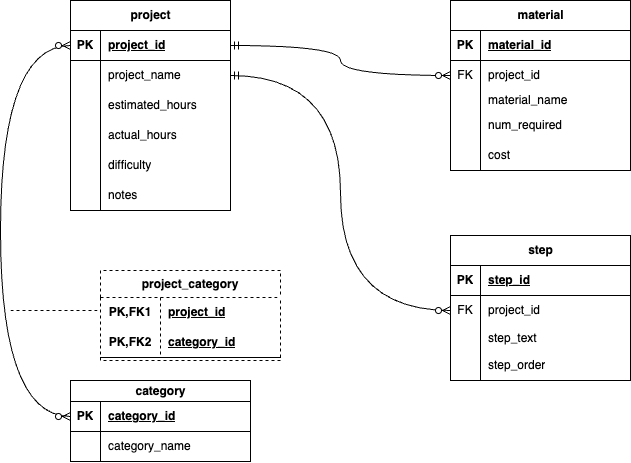

The diagram above was exported from draw.io. Its source (the exported page's mxGraphModel, read from the mxfile embedded in the PNG):
<mxGraphModel dx="724" dy="679" grid="1" gridSize="10" guides="1" tooltips="1" connect="1" arrows="1" fold="1" page="1" pageScale="1" pageWidth="850" pageHeight="1100" math="0" shadow="0">
  <root>
    <mxCell id="0" />
    <mxCell id="1" parent="0" />
    <mxCell id="SYSfNZFGjDkl58fm4gyv-1" value="project" style="shape=table;startSize=30;container=1;collapsible=1;childLayout=tableLayout;fixedRows=1;rowLines=0;fontStyle=1;align=center;resizeLast=1;html=1;fontSize=12;" vertex="1" parent="1">
      <mxGeometry x="180" y="50" width="160" height="210" as="geometry" />
    </mxCell>
    <mxCell id="SYSfNZFGjDkl58fm4gyv-2" value="" style="shape=tableRow;horizontal=0;startSize=0;swimlaneHead=0;swimlaneBody=0;fillColor=none;collapsible=0;dropTarget=0;points=[[0,0.5],[1,0.5]];portConstraint=eastwest;top=0;left=0;right=0;bottom=1;" vertex="1" parent="SYSfNZFGjDkl58fm4gyv-1">
      <mxGeometry y="30" width="160" height="30" as="geometry" />
    </mxCell>
    <mxCell id="SYSfNZFGjDkl58fm4gyv-3" value="PK" style="shape=partialRectangle;connectable=0;fillColor=none;top=0;left=0;bottom=0;right=0;fontStyle=1;overflow=hidden;whiteSpace=wrap;html=1;" vertex="1" parent="SYSfNZFGjDkl58fm4gyv-2">
      <mxGeometry width="30" height="30" as="geometry">
        <mxRectangle width="30" height="30" as="alternateBounds" />
      </mxGeometry>
    </mxCell>
    <mxCell id="SYSfNZFGjDkl58fm4gyv-4" value="project_id" style="shape=partialRectangle;connectable=0;fillColor=none;top=0;left=0;bottom=0;right=0;align=left;spacingLeft=6;fontStyle=5;overflow=hidden;whiteSpace=wrap;html=1;" vertex="1" parent="SYSfNZFGjDkl58fm4gyv-2">
      <mxGeometry x="30" width="130" height="30" as="geometry">
        <mxRectangle width="130" height="30" as="alternateBounds" />
      </mxGeometry>
    </mxCell>
    <mxCell id="SYSfNZFGjDkl58fm4gyv-5" value="" style="shape=tableRow;horizontal=0;startSize=0;swimlaneHead=0;swimlaneBody=0;fillColor=none;collapsible=0;dropTarget=0;points=[[0,0.5],[1,0.5]];portConstraint=eastwest;top=0;left=0;right=0;bottom=0;" vertex="1" parent="SYSfNZFGjDkl58fm4gyv-1">
      <mxGeometry y="60" width="160" height="30" as="geometry" />
    </mxCell>
    <mxCell id="SYSfNZFGjDkl58fm4gyv-6" value="" style="shape=partialRectangle;connectable=0;fillColor=none;top=0;left=0;bottom=0;right=0;editable=1;overflow=hidden;whiteSpace=wrap;html=1;" vertex="1" parent="SYSfNZFGjDkl58fm4gyv-5">
      <mxGeometry width="30" height="30" as="geometry">
        <mxRectangle width="30" height="30" as="alternateBounds" />
      </mxGeometry>
    </mxCell>
    <mxCell id="SYSfNZFGjDkl58fm4gyv-7" value="project_name" style="shape=partialRectangle;connectable=0;fillColor=none;top=0;left=0;bottom=0;right=0;align=left;spacingLeft=6;overflow=hidden;whiteSpace=wrap;html=1;" vertex="1" parent="SYSfNZFGjDkl58fm4gyv-5">
      <mxGeometry x="30" width="130" height="30" as="geometry">
        <mxRectangle width="130" height="30" as="alternateBounds" />
      </mxGeometry>
    </mxCell>
    <mxCell id="SYSfNZFGjDkl58fm4gyv-8" value="" style="shape=tableRow;horizontal=0;startSize=0;swimlaneHead=0;swimlaneBody=0;fillColor=none;collapsible=0;dropTarget=0;points=[[0,0.5],[1,0.5]];portConstraint=eastwest;top=0;left=0;right=0;bottom=0;" vertex="1" parent="SYSfNZFGjDkl58fm4gyv-1">
      <mxGeometry y="90" width="160" height="30" as="geometry" />
    </mxCell>
    <mxCell id="SYSfNZFGjDkl58fm4gyv-9" value="" style="shape=partialRectangle;connectable=0;fillColor=none;top=0;left=0;bottom=0;right=0;editable=1;overflow=hidden;whiteSpace=wrap;html=1;" vertex="1" parent="SYSfNZFGjDkl58fm4gyv-8">
      <mxGeometry width="30" height="30" as="geometry">
        <mxRectangle width="30" height="30" as="alternateBounds" />
      </mxGeometry>
    </mxCell>
    <mxCell id="SYSfNZFGjDkl58fm4gyv-10" value="estimated_hours" style="shape=partialRectangle;connectable=0;fillColor=none;top=0;left=0;bottom=0;right=0;align=left;spacingLeft=6;overflow=hidden;whiteSpace=wrap;html=1;" vertex="1" parent="SYSfNZFGjDkl58fm4gyv-8">
      <mxGeometry x="30" width="130" height="30" as="geometry">
        <mxRectangle width="130" height="30" as="alternateBounds" />
      </mxGeometry>
    </mxCell>
    <mxCell id="SYSfNZFGjDkl58fm4gyv-11" value="" style="shape=tableRow;horizontal=0;startSize=0;swimlaneHead=0;swimlaneBody=0;fillColor=none;collapsible=0;dropTarget=0;points=[[0,0.5],[1,0.5]];portConstraint=eastwest;top=0;left=0;right=0;bottom=0;" vertex="1" parent="SYSfNZFGjDkl58fm4gyv-1">
      <mxGeometry y="120" width="160" height="30" as="geometry" />
    </mxCell>
    <mxCell id="SYSfNZFGjDkl58fm4gyv-12" value="" style="shape=partialRectangle;connectable=0;fillColor=none;top=0;left=0;bottom=0;right=0;editable=1;overflow=hidden;whiteSpace=wrap;html=1;" vertex="1" parent="SYSfNZFGjDkl58fm4gyv-11">
      <mxGeometry width="30" height="30" as="geometry">
        <mxRectangle width="30" height="30" as="alternateBounds" />
      </mxGeometry>
    </mxCell>
    <mxCell id="SYSfNZFGjDkl58fm4gyv-13" value="actual_hours" style="shape=partialRectangle;connectable=0;fillColor=none;top=0;left=0;bottom=0;right=0;align=left;spacingLeft=6;overflow=hidden;whiteSpace=wrap;html=1;" vertex="1" parent="SYSfNZFGjDkl58fm4gyv-11">
      <mxGeometry x="30" width="130" height="30" as="geometry">
        <mxRectangle width="130" height="30" as="alternateBounds" />
      </mxGeometry>
    </mxCell>
    <mxCell id="SYSfNZFGjDkl58fm4gyv-14" style="shape=tableRow;horizontal=0;startSize=0;swimlaneHead=0;swimlaneBody=0;fillColor=none;collapsible=0;dropTarget=0;points=[[0,0.5],[1,0.5]];portConstraint=eastwest;top=0;left=0;right=0;bottom=0;" vertex="1" parent="SYSfNZFGjDkl58fm4gyv-1">
      <mxGeometry y="150" width="160" height="30" as="geometry" />
    </mxCell>
    <mxCell id="SYSfNZFGjDkl58fm4gyv-15" style="shape=partialRectangle;connectable=0;fillColor=none;top=0;left=0;bottom=0;right=0;editable=1;overflow=hidden;whiteSpace=wrap;html=1;" vertex="1" parent="SYSfNZFGjDkl58fm4gyv-14">
      <mxGeometry width="30" height="30" as="geometry">
        <mxRectangle width="30" height="30" as="alternateBounds" />
      </mxGeometry>
    </mxCell>
    <mxCell id="SYSfNZFGjDkl58fm4gyv-16" value="difficulty" style="shape=partialRectangle;connectable=0;fillColor=none;top=0;left=0;bottom=0;right=0;align=left;spacingLeft=6;overflow=hidden;whiteSpace=wrap;html=1;" vertex="1" parent="SYSfNZFGjDkl58fm4gyv-14">
      <mxGeometry x="30" width="130" height="30" as="geometry">
        <mxRectangle width="130" height="30" as="alternateBounds" />
      </mxGeometry>
    </mxCell>
    <mxCell id="SYSfNZFGjDkl58fm4gyv-17" style="shape=tableRow;horizontal=0;startSize=0;swimlaneHead=0;swimlaneBody=0;fillColor=none;collapsible=0;dropTarget=0;points=[[0,0.5],[1,0.5]];portConstraint=eastwest;top=0;left=0;right=0;bottom=0;" vertex="1" parent="SYSfNZFGjDkl58fm4gyv-1">
      <mxGeometry y="180" width="160" height="30" as="geometry" />
    </mxCell>
    <mxCell id="SYSfNZFGjDkl58fm4gyv-18" style="shape=partialRectangle;connectable=0;fillColor=none;top=0;left=0;bottom=0;right=0;editable=1;overflow=hidden;whiteSpace=wrap;html=1;" vertex="1" parent="SYSfNZFGjDkl58fm4gyv-17">
      <mxGeometry width="30" height="30" as="geometry">
        <mxRectangle width="30" height="30" as="alternateBounds" />
      </mxGeometry>
    </mxCell>
    <mxCell id="SYSfNZFGjDkl58fm4gyv-19" value="notes" style="shape=partialRectangle;connectable=0;fillColor=none;top=0;left=0;bottom=0;right=0;align=left;spacingLeft=6;overflow=hidden;whiteSpace=wrap;html=1;" vertex="1" parent="SYSfNZFGjDkl58fm4gyv-17">
      <mxGeometry x="30" width="130" height="30" as="geometry">
        <mxRectangle width="130" height="30" as="alternateBounds" />
      </mxGeometry>
    </mxCell>
    <mxCell id="SYSfNZFGjDkl58fm4gyv-20" value="project_category" style="shape=table;startSize=27;container=1;collapsible=1;childLayout=tableLayout;fixedRows=1;rowLines=0;fontStyle=1;align=center;resizeLast=1;html=1;whiteSpace=wrap;dashed=1;" vertex="1" parent="1">
      <mxGeometry x="210" y="320" width="180" height="90" as="geometry" />
    </mxCell>
    <mxCell id="SYSfNZFGjDkl58fm4gyv-21" value="" style="shape=tableRow;horizontal=0;startSize=0;swimlaneHead=0;swimlaneBody=0;fillColor=none;collapsible=0;dropTarget=0;points=[[0,0.5],[1,0.5]];portConstraint=eastwest;top=0;left=0;right=0;bottom=0;html=1;" vertex="1" parent="SYSfNZFGjDkl58fm4gyv-20">
      <mxGeometry y="27" width="180" height="30" as="geometry" />
    </mxCell>
    <mxCell id="SYSfNZFGjDkl58fm4gyv-22" value="PK,FK1" style="shape=partialRectangle;connectable=0;fillColor=none;top=0;left=0;bottom=0;right=0;fontStyle=1;overflow=hidden;html=1;whiteSpace=wrap;" vertex="1" parent="SYSfNZFGjDkl58fm4gyv-21">
      <mxGeometry width="60" height="30" as="geometry">
        <mxRectangle width="60" height="30" as="alternateBounds" />
      </mxGeometry>
    </mxCell>
    <mxCell id="SYSfNZFGjDkl58fm4gyv-23" value="project_id" style="shape=partialRectangle;connectable=0;fillColor=none;top=0;left=0;bottom=0;right=0;align=left;spacingLeft=6;fontStyle=5;overflow=hidden;html=1;whiteSpace=wrap;" vertex="1" parent="SYSfNZFGjDkl58fm4gyv-21">
      <mxGeometry x="60" width="120" height="30" as="geometry">
        <mxRectangle width="120" height="30" as="alternateBounds" />
      </mxGeometry>
    </mxCell>
    <mxCell id="SYSfNZFGjDkl58fm4gyv-24" value="" style="shape=tableRow;horizontal=0;startSize=0;swimlaneHead=0;swimlaneBody=0;fillColor=none;collapsible=0;dropTarget=0;points=[[0,0.5],[1,0.5]];portConstraint=eastwest;top=0;left=0;right=0;bottom=1;html=1;" vertex="1" parent="SYSfNZFGjDkl58fm4gyv-20">
      <mxGeometry y="57" width="180" height="30" as="geometry" />
    </mxCell>
    <mxCell id="SYSfNZFGjDkl58fm4gyv-25" value="PK,FK2" style="shape=partialRectangle;connectable=0;fillColor=none;top=0;left=0;bottom=0;right=0;fontStyle=1;overflow=hidden;html=1;whiteSpace=wrap;" vertex="1" parent="SYSfNZFGjDkl58fm4gyv-24">
      <mxGeometry width="60" height="30" as="geometry">
        <mxRectangle width="60" height="30" as="alternateBounds" />
      </mxGeometry>
    </mxCell>
    <mxCell id="SYSfNZFGjDkl58fm4gyv-26" value="category_id" style="shape=partialRectangle;connectable=0;fillColor=none;top=0;left=0;bottom=0;right=0;align=left;spacingLeft=6;fontStyle=5;overflow=hidden;html=1;whiteSpace=wrap;" vertex="1" parent="SYSfNZFGjDkl58fm4gyv-24">
      <mxGeometry x="60" width="120" height="30" as="geometry">
        <mxRectangle width="120" height="30" as="alternateBounds" />
      </mxGeometry>
    </mxCell>
    <mxCell id="SYSfNZFGjDkl58fm4gyv-27" value="category" style="shape=table;startSize=21;container=1;collapsible=1;childLayout=tableLayout;fixedRows=1;rowLines=0;fontStyle=1;align=center;resizeLast=1;html=1;" vertex="1" parent="1">
      <mxGeometry x="180" y="430" width="180" height="81" as="geometry" />
    </mxCell>
    <mxCell id="SYSfNZFGjDkl58fm4gyv-28" value="" style="shape=tableRow;horizontal=0;startSize=0;swimlaneHead=0;swimlaneBody=0;fillColor=none;collapsible=0;dropTarget=0;points=[[0,0.5],[1,0.5]];portConstraint=eastwest;top=0;left=0;right=0;bottom=1;" vertex="1" parent="SYSfNZFGjDkl58fm4gyv-27">
      <mxGeometry y="21" width="180" height="30" as="geometry" />
    </mxCell>
    <mxCell id="SYSfNZFGjDkl58fm4gyv-29" value="PK" style="shape=partialRectangle;connectable=0;fillColor=none;top=0;left=0;bottom=0;right=0;fontStyle=1;overflow=hidden;whiteSpace=wrap;html=1;" vertex="1" parent="SYSfNZFGjDkl58fm4gyv-28">
      <mxGeometry width="30" height="30" as="geometry">
        <mxRectangle width="30" height="30" as="alternateBounds" />
      </mxGeometry>
    </mxCell>
    <mxCell id="SYSfNZFGjDkl58fm4gyv-30" value="category_id" style="shape=partialRectangle;connectable=0;fillColor=none;top=0;left=0;bottom=0;right=0;align=left;spacingLeft=6;fontStyle=5;overflow=hidden;whiteSpace=wrap;html=1;" vertex="1" parent="SYSfNZFGjDkl58fm4gyv-28">
      <mxGeometry x="30" width="150" height="30" as="geometry">
        <mxRectangle width="150" height="30" as="alternateBounds" />
      </mxGeometry>
    </mxCell>
    <mxCell id="SYSfNZFGjDkl58fm4gyv-31" value="" style="shape=tableRow;horizontal=0;startSize=0;swimlaneHead=0;swimlaneBody=0;fillColor=none;collapsible=0;dropTarget=0;points=[[0,0.5],[1,0.5]];portConstraint=eastwest;top=0;left=0;right=0;bottom=0;" vertex="1" parent="SYSfNZFGjDkl58fm4gyv-27">
      <mxGeometry y="51" width="180" height="30" as="geometry" />
    </mxCell>
    <mxCell id="SYSfNZFGjDkl58fm4gyv-32" value="" style="shape=partialRectangle;connectable=0;fillColor=none;top=0;left=0;bottom=0;right=0;editable=1;overflow=hidden;whiteSpace=wrap;html=1;" vertex="1" parent="SYSfNZFGjDkl58fm4gyv-31">
      <mxGeometry width="30" height="30" as="geometry">
        <mxRectangle width="30" height="30" as="alternateBounds" />
      </mxGeometry>
    </mxCell>
    <mxCell id="SYSfNZFGjDkl58fm4gyv-33" value="category_name" style="shape=partialRectangle;connectable=0;fillColor=none;top=0;left=0;bottom=0;right=0;align=left;spacingLeft=6;overflow=hidden;whiteSpace=wrap;html=1;" vertex="1" parent="SYSfNZFGjDkl58fm4gyv-31">
      <mxGeometry x="30" width="150" height="30" as="geometry">
        <mxRectangle width="150" height="30" as="alternateBounds" />
      </mxGeometry>
    </mxCell>
    <mxCell id="SYSfNZFGjDkl58fm4gyv-34" value="material" style="shape=table;startSize=30;container=1;collapsible=1;childLayout=tableLayout;fixedRows=1;rowLines=0;fontStyle=1;align=center;resizeLast=1;html=1;" vertex="1" parent="1">
      <mxGeometry x="560" y="50" width="180" height="170" as="geometry" />
    </mxCell>
    <mxCell id="SYSfNZFGjDkl58fm4gyv-35" value="" style="shape=tableRow;horizontal=0;startSize=0;swimlaneHead=0;swimlaneBody=0;fillColor=none;collapsible=0;dropTarget=0;points=[[0,0.5],[1,0.5]];portConstraint=eastwest;top=0;left=0;right=0;bottom=1;" vertex="1" parent="SYSfNZFGjDkl58fm4gyv-34">
      <mxGeometry y="30" width="180" height="30" as="geometry" />
    </mxCell>
    <mxCell id="SYSfNZFGjDkl58fm4gyv-36" value="PK" style="shape=partialRectangle;connectable=0;fillColor=none;top=0;left=0;bottom=0;right=0;fontStyle=1;overflow=hidden;whiteSpace=wrap;html=1;" vertex="1" parent="SYSfNZFGjDkl58fm4gyv-35">
      <mxGeometry width="30" height="30" as="geometry">
        <mxRectangle width="30" height="30" as="alternateBounds" />
      </mxGeometry>
    </mxCell>
    <mxCell id="SYSfNZFGjDkl58fm4gyv-37" value="material_id" style="shape=partialRectangle;connectable=0;fillColor=none;top=0;left=0;bottom=0;right=0;align=left;spacingLeft=6;fontStyle=5;overflow=hidden;whiteSpace=wrap;html=1;" vertex="1" parent="SYSfNZFGjDkl58fm4gyv-35">
      <mxGeometry x="30" width="150" height="30" as="geometry">
        <mxRectangle width="150" height="30" as="alternateBounds" />
      </mxGeometry>
    </mxCell>
    <mxCell id="SYSfNZFGjDkl58fm4gyv-38" value="" style="shape=tableRow;horizontal=0;startSize=0;swimlaneHead=0;swimlaneBody=0;fillColor=none;collapsible=0;dropTarget=0;points=[[0,0.5],[1,0.5]];portConstraint=eastwest;top=0;left=0;right=0;bottom=0;" vertex="1" parent="SYSfNZFGjDkl58fm4gyv-34">
      <mxGeometry y="60" width="180" height="30" as="geometry" />
    </mxCell>
    <mxCell id="SYSfNZFGjDkl58fm4gyv-39" value="FK" style="shape=partialRectangle;connectable=0;fillColor=none;top=0;left=0;bottom=0;right=0;editable=1;overflow=hidden;whiteSpace=wrap;html=1;" vertex="1" parent="SYSfNZFGjDkl58fm4gyv-38">
      <mxGeometry width="30" height="30" as="geometry">
        <mxRectangle width="30" height="30" as="alternateBounds" />
      </mxGeometry>
    </mxCell>
    <mxCell id="SYSfNZFGjDkl58fm4gyv-40" value="project_id" style="shape=partialRectangle;connectable=0;fillColor=none;top=0;left=0;bottom=0;right=0;align=left;spacingLeft=6;overflow=hidden;whiteSpace=wrap;html=1;" vertex="1" parent="SYSfNZFGjDkl58fm4gyv-38">
      <mxGeometry x="30" width="150" height="30" as="geometry">
        <mxRectangle width="150" height="30" as="alternateBounds" />
      </mxGeometry>
    </mxCell>
    <mxCell id="SYSfNZFGjDkl58fm4gyv-41" style="shape=tableRow;horizontal=0;startSize=0;swimlaneHead=0;swimlaneBody=0;fillColor=none;collapsible=0;dropTarget=0;points=[[0,0.5],[1,0.5]];portConstraint=eastwest;top=0;left=0;right=0;bottom=0;" vertex="1" parent="SYSfNZFGjDkl58fm4gyv-34">
      <mxGeometry y="90" width="180" height="20" as="geometry" />
    </mxCell>
    <mxCell id="SYSfNZFGjDkl58fm4gyv-42" style="shape=partialRectangle;connectable=0;fillColor=none;top=0;left=0;bottom=0;right=0;editable=1;overflow=hidden;whiteSpace=wrap;html=1;" vertex="1" parent="SYSfNZFGjDkl58fm4gyv-41">
      <mxGeometry width="30" height="20" as="geometry">
        <mxRectangle width="30" height="20" as="alternateBounds" />
      </mxGeometry>
    </mxCell>
    <mxCell id="SYSfNZFGjDkl58fm4gyv-43" value="material_name" style="shape=partialRectangle;connectable=0;fillColor=none;top=0;left=0;bottom=0;right=0;align=left;spacingLeft=6;overflow=hidden;whiteSpace=wrap;html=1;" vertex="1" parent="SYSfNZFGjDkl58fm4gyv-41">
      <mxGeometry x="30" width="150" height="20" as="geometry">
        <mxRectangle width="150" height="20" as="alternateBounds" />
      </mxGeometry>
    </mxCell>
    <mxCell id="SYSfNZFGjDkl58fm4gyv-44" value="" style="shape=tableRow;horizontal=0;startSize=0;swimlaneHead=0;swimlaneBody=0;fillColor=none;collapsible=0;dropTarget=0;points=[[0,0.5],[1,0.5]];portConstraint=eastwest;top=0;left=0;right=0;bottom=0;" vertex="1" parent="SYSfNZFGjDkl58fm4gyv-34">
      <mxGeometry y="110" width="180" height="30" as="geometry" />
    </mxCell>
    <mxCell id="SYSfNZFGjDkl58fm4gyv-45" value="" style="shape=partialRectangle;connectable=0;fillColor=none;top=0;left=0;bottom=0;right=0;editable=1;overflow=hidden;whiteSpace=wrap;html=1;" vertex="1" parent="SYSfNZFGjDkl58fm4gyv-44">
      <mxGeometry width="30" height="30" as="geometry">
        <mxRectangle width="30" height="30" as="alternateBounds" />
      </mxGeometry>
    </mxCell>
    <mxCell id="SYSfNZFGjDkl58fm4gyv-46" value="num_required" style="shape=partialRectangle;connectable=0;fillColor=none;top=0;left=0;bottom=0;right=0;align=left;spacingLeft=6;overflow=hidden;whiteSpace=wrap;html=1;" vertex="1" parent="SYSfNZFGjDkl58fm4gyv-44">
      <mxGeometry x="30" width="150" height="30" as="geometry">
        <mxRectangle width="150" height="30" as="alternateBounds" />
      </mxGeometry>
    </mxCell>
    <mxCell id="SYSfNZFGjDkl58fm4gyv-47" value="" style="shape=tableRow;horizontal=0;startSize=0;swimlaneHead=0;swimlaneBody=0;fillColor=none;collapsible=0;dropTarget=0;points=[[0,0.5],[1,0.5]];portConstraint=eastwest;top=0;left=0;right=0;bottom=0;" vertex="1" parent="SYSfNZFGjDkl58fm4gyv-34">
      <mxGeometry y="140" width="180" height="30" as="geometry" />
    </mxCell>
    <mxCell id="SYSfNZFGjDkl58fm4gyv-48" value="" style="shape=partialRectangle;connectable=0;fillColor=none;top=0;left=0;bottom=0;right=0;editable=1;overflow=hidden;whiteSpace=wrap;html=1;" vertex="1" parent="SYSfNZFGjDkl58fm4gyv-47">
      <mxGeometry width="30" height="30" as="geometry">
        <mxRectangle width="30" height="30" as="alternateBounds" />
      </mxGeometry>
    </mxCell>
    <mxCell id="SYSfNZFGjDkl58fm4gyv-49" value="cost" style="shape=partialRectangle;connectable=0;fillColor=none;top=0;left=0;bottom=0;right=0;align=left;spacingLeft=6;overflow=hidden;whiteSpace=wrap;html=1;" vertex="1" parent="SYSfNZFGjDkl58fm4gyv-47">
      <mxGeometry x="30" width="150" height="30" as="geometry">
        <mxRectangle width="150" height="30" as="alternateBounds" />
      </mxGeometry>
    </mxCell>
    <mxCell id="SYSfNZFGjDkl58fm4gyv-50" value="step" style="shape=table;startSize=30;container=1;collapsible=1;childLayout=tableLayout;fixedRows=1;rowLines=0;fontStyle=1;align=center;resizeLast=1;html=1;" vertex="1" parent="1">
      <mxGeometry x="560" y="285" width="180" height="145" as="geometry" />
    </mxCell>
    <mxCell id="SYSfNZFGjDkl58fm4gyv-51" value="" style="shape=tableRow;horizontal=0;startSize=0;swimlaneHead=0;swimlaneBody=0;fillColor=none;collapsible=0;dropTarget=0;points=[[0,0.5],[1,0.5]];portConstraint=eastwest;top=0;left=0;right=0;bottom=1;" vertex="1" parent="SYSfNZFGjDkl58fm4gyv-50">
      <mxGeometry y="30" width="180" height="30" as="geometry" />
    </mxCell>
    <mxCell id="SYSfNZFGjDkl58fm4gyv-52" value="PK" style="shape=partialRectangle;connectable=0;fillColor=none;top=0;left=0;bottom=0;right=0;fontStyle=1;overflow=hidden;whiteSpace=wrap;html=1;" vertex="1" parent="SYSfNZFGjDkl58fm4gyv-51">
      <mxGeometry width="30" height="30" as="geometry">
        <mxRectangle width="30" height="30" as="alternateBounds" />
      </mxGeometry>
    </mxCell>
    <mxCell id="SYSfNZFGjDkl58fm4gyv-53" value="step_id" style="shape=partialRectangle;connectable=0;fillColor=none;top=0;left=0;bottom=0;right=0;align=left;spacingLeft=6;fontStyle=5;overflow=hidden;whiteSpace=wrap;html=1;" vertex="1" parent="SYSfNZFGjDkl58fm4gyv-51">
      <mxGeometry x="30" width="150" height="30" as="geometry">
        <mxRectangle width="150" height="30" as="alternateBounds" />
      </mxGeometry>
    </mxCell>
    <mxCell id="SYSfNZFGjDkl58fm4gyv-54" value="" style="shape=tableRow;horizontal=0;startSize=0;swimlaneHead=0;swimlaneBody=0;fillColor=none;collapsible=0;dropTarget=0;points=[[0,0.5],[1,0.5]];portConstraint=eastwest;top=0;left=0;right=0;bottom=0;" vertex="1" parent="SYSfNZFGjDkl58fm4gyv-50">
      <mxGeometry y="60" width="180" height="30" as="geometry" />
    </mxCell>
    <mxCell id="SYSfNZFGjDkl58fm4gyv-55" value="FK" style="shape=partialRectangle;connectable=0;fillColor=none;top=0;left=0;bottom=0;right=0;editable=1;overflow=hidden;whiteSpace=wrap;html=1;" vertex="1" parent="SYSfNZFGjDkl58fm4gyv-54">
      <mxGeometry width="30" height="30" as="geometry">
        <mxRectangle width="30" height="30" as="alternateBounds" />
      </mxGeometry>
    </mxCell>
    <mxCell id="SYSfNZFGjDkl58fm4gyv-56" value="project_id" style="shape=partialRectangle;connectable=0;fillColor=none;top=0;left=0;bottom=0;right=0;align=left;spacingLeft=6;overflow=hidden;whiteSpace=wrap;html=1;" vertex="1" parent="SYSfNZFGjDkl58fm4gyv-54">
      <mxGeometry x="30" width="150" height="30" as="geometry">
        <mxRectangle width="150" height="30" as="alternateBounds" />
      </mxGeometry>
    </mxCell>
    <mxCell id="SYSfNZFGjDkl58fm4gyv-57" value="" style="shape=tableRow;horizontal=0;startSize=0;swimlaneHead=0;swimlaneBody=0;fillColor=none;collapsible=0;dropTarget=0;points=[[0,0.5],[1,0.5]];portConstraint=eastwest;top=0;left=0;right=0;bottom=0;" vertex="1" parent="SYSfNZFGjDkl58fm4gyv-50">
      <mxGeometry y="90" width="180" height="25" as="geometry" />
    </mxCell>
    <mxCell id="SYSfNZFGjDkl58fm4gyv-58" value="" style="shape=partialRectangle;connectable=0;fillColor=none;top=0;left=0;bottom=0;right=0;editable=1;overflow=hidden;whiteSpace=wrap;html=1;" vertex="1" parent="SYSfNZFGjDkl58fm4gyv-57">
      <mxGeometry width="30" height="25" as="geometry">
        <mxRectangle width="30" height="25" as="alternateBounds" />
      </mxGeometry>
    </mxCell>
    <mxCell id="SYSfNZFGjDkl58fm4gyv-59" value="step_text" style="shape=partialRectangle;connectable=0;fillColor=none;top=0;left=0;bottom=0;right=0;align=left;spacingLeft=6;overflow=hidden;whiteSpace=wrap;html=1;" vertex="1" parent="SYSfNZFGjDkl58fm4gyv-57">
      <mxGeometry x="30" width="150" height="25" as="geometry">
        <mxRectangle width="150" height="25" as="alternateBounds" />
      </mxGeometry>
    </mxCell>
    <mxCell id="SYSfNZFGjDkl58fm4gyv-60" value="" style="shape=tableRow;horizontal=0;startSize=0;swimlaneHead=0;swimlaneBody=0;fillColor=none;collapsible=0;dropTarget=0;points=[[0,0.5],[1,0.5]];portConstraint=eastwest;top=0;left=0;right=0;bottom=0;" vertex="1" parent="SYSfNZFGjDkl58fm4gyv-50">
      <mxGeometry y="115" width="180" height="30" as="geometry" />
    </mxCell>
    <mxCell id="SYSfNZFGjDkl58fm4gyv-61" value="" style="shape=partialRectangle;connectable=0;fillColor=none;top=0;left=0;bottom=0;right=0;editable=1;overflow=hidden;whiteSpace=wrap;html=1;" vertex="1" parent="SYSfNZFGjDkl58fm4gyv-60">
      <mxGeometry width="30" height="30" as="geometry">
        <mxRectangle width="30" height="30" as="alternateBounds" />
      </mxGeometry>
    </mxCell>
    <mxCell id="SYSfNZFGjDkl58fm4gyv-62" value="step_order" style="shape=partialRectangle;connectable=0;fillColor=none;top=0;left=0;bottom=0;right=0;align=left;spacingLeft=6;overflow=hidden;whiteSpace=wrap;html=1;" vertex="1" parent="SYSfNZFGjDkl58fm4gyv-60">
      <mxGeometry x="30" width="150" height="30" as="geometry">
        <mxRectangle width="150" height="30" as="alternateBounds" />
      </mxGeometry>
    </mxCell>
    <mxCell id="SYSfNZFGjDkl58fm4gyv-66" value="" style="fontSize=12;html=1;endArrow=ERzeroToMany;endFill=1;startArrow=ERzeroToMany;rounded=0;entryX=0;entryY=0.5;entryDx=0;entryDy=0;exitX=0;exitY=0.5;exitDx=0;exitDy=0;edgeStyle=orthogonalEdgeStyle;curved=1;" edge="1" parent="1" source="SYSfNZFGjDkl58fm4gyv-28" target="SYSfNZFGjDkl58fm4gyv-2">
      <mxGeometry width="100" height="100" relative="1" as="geometry">
        <mxPoint x="50" y="310" as="sourcePoint" />
        <mxPoint x="150" y="210" as="targetPoint" />
        <Array as="points">
          <mxPoint x="110" y="466" />
          <mxPoint x="110" y="95" />
        </Array>
      </mxGeometry>
    </mxCell>
    <mxCell id="SYSfNZFGjDkl58fm4gyv-67" value="" style="edgeStyle=orthogonalEdgeStyle;fontSize=12;html=1;endArrow=ERzeroToMany;startArrow=ERmandOne;rounded=0;entryX=0;entryY=0.5;entryDx=0;entryDy=0;exitX=1;exitY=0.5;exitDx=0;exitDy=0;curved=1;" edge="1" parent="1" source="SYSfNZFGjDkl58fm4gyv-2" target="SYSfNZFGjDkl58fm4gyv-38">
      <mxGeometry width="100" height="100" relative="1" as="geometry">
        <mxPoint x="420" y="250" as="sourcePoint" />
        <mxPoint x="520" y="150" as="targetPoint" />
      </mxGeometry>
    </mxCell>
    <mxCell id="SYSfNZFGjDkl58fm4gyv-68" value="" style="edgeStyle=orthogonalEdgeStyle;fontSize=12;html=1;endArrow=ERzeroToMany;startArrow=ERmandOne;rounded=0;exitX=1;exitY=0.5;exitDx=0;exitDy=0;entryX=0;entryY=0.5;entryDx=0;entryDy=0;curved=1;" edge="1" parent="1" source="SYSfNZFGjDkl58fm4gyv-5" target="SYSfNZFGjDkl58fm4gyv-54">
      <mxGeometry width="100" height="100" relative="1" as="geometry">
        <mxPoint x="360" y="320" as="sourcePoint" />
        <mxPoint x="550" y="360" as="targetPoint" />
      </mxGeometry>
    </mxCell>
    <mxCell id="SYSfNZFGjDkl58fm4gyv-69" value="" style="endArrow=none;html=1;rounded=0;dashed=1;fontSize=12;startSize=8;endSize=8;entryX=-0.019;entryY=-0.017;entryDx=0;entryDy=0;entryPerimeter=0;" edge="1" parent="1">
      <mxGeometry relative="1" as="geometry">
        <mxPoint x="120" y="360" as="sourcePoint" />
        <mxPoint x="209" y="360" as="targetPoint" />
      </mxGeometry>
    </mxCell>
  </root>
</mxGraphModel>